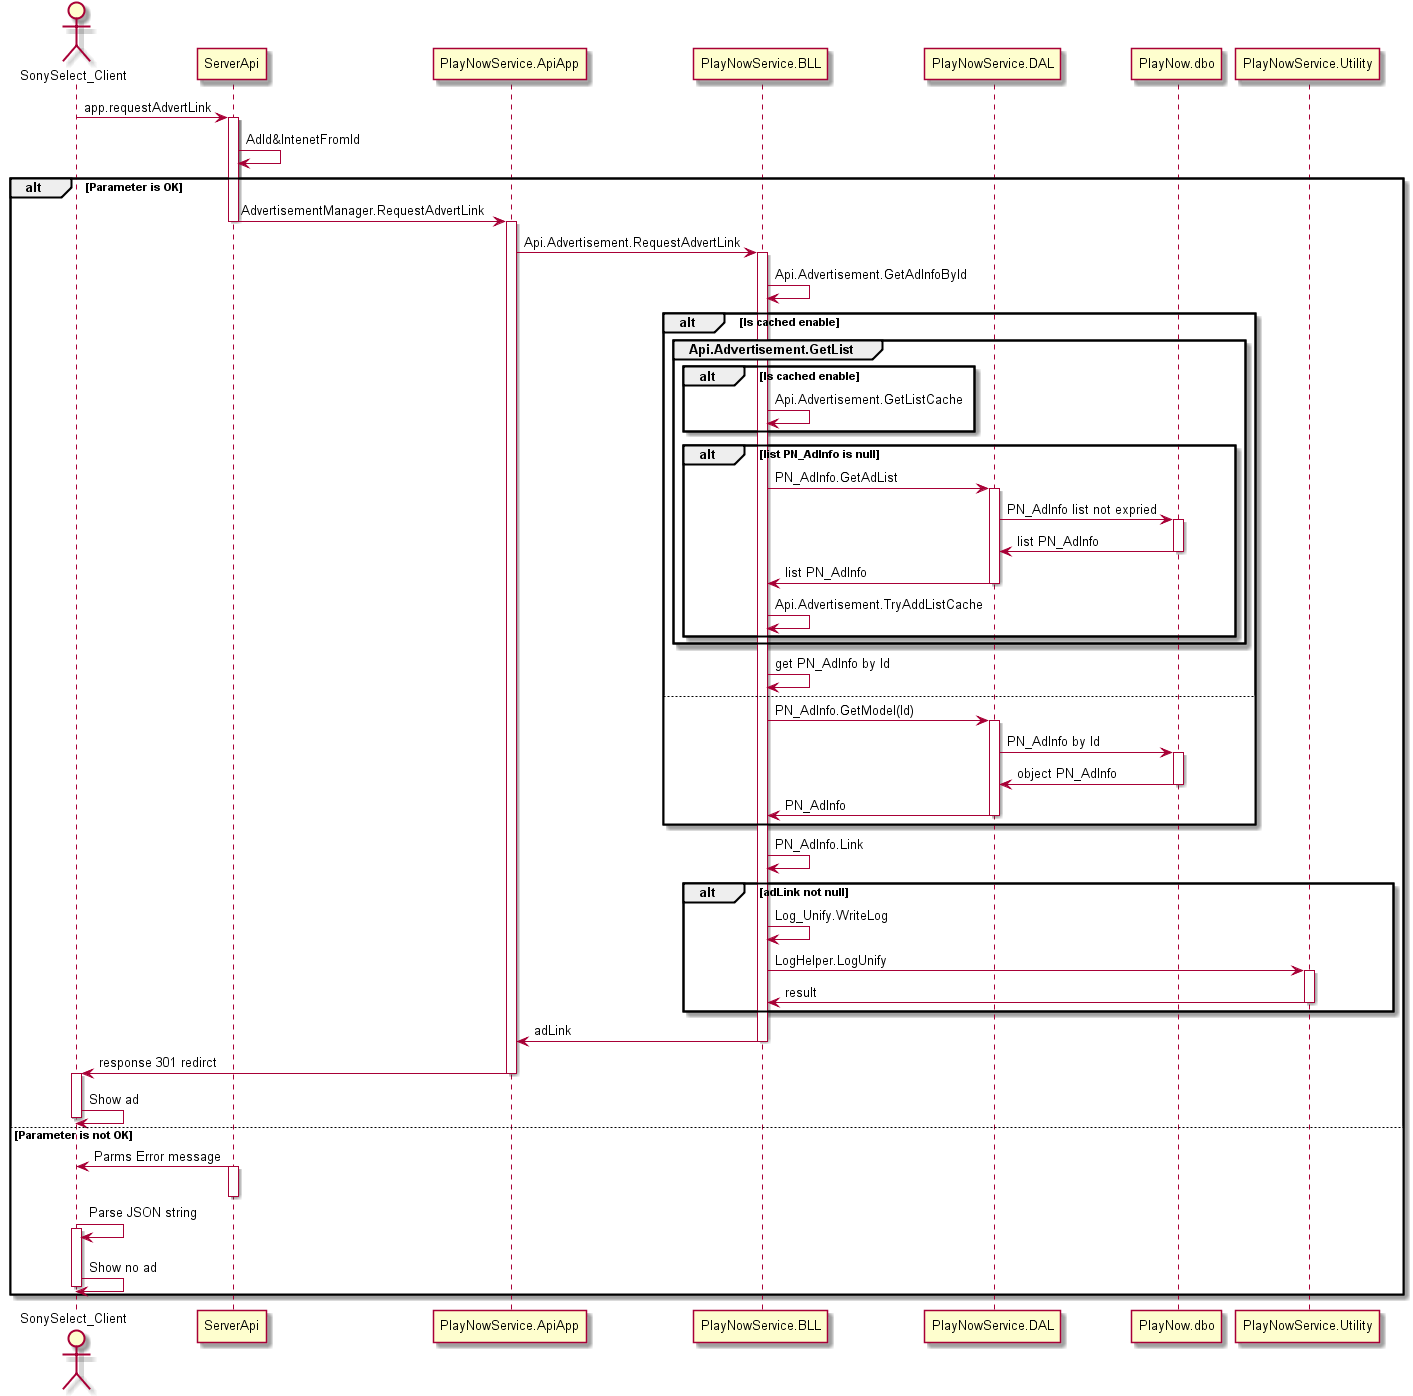

The diagram above was rendered by PlantUML. Its source (embedded in the PNG):
@startuml "widget_adLink_seq.png"
 actor SonySelect_Client
 
 SonySelect_Client->ServerApi : app.requestAdvertLink
 activate ServerApi
 ServerApi->ServerApi : AdId&IntenetFromId
 ALT Parameter is OK
     ServerApi->PlayNowService.ApiApp : AdvertisementManager.RequestAdvertLink
     deactivate ServerApi
     activate PlayNowService.ApiApp
     PlayNowService.ApiApp->PlayNowService.BLL : Api.Advertisement.RequestAdvertLink
     activate PlayNowService.BLL 

     PlayNowService.BLL->PlayNowService.BLL : Api.Advertisement.GetAdInfoById
     ALT Is cached enable
         Group Api.Advertisement.GetList
             ALT Is cached enable
                 PlayNowService.BLL->PlayNowService.BLL : Api.Advertisement.GetListCache
             end    
             ALT list PN_AdInfo is null
                 PlayNowService.BLL->PlayNowService.DAL : PN_AdInfo.GetAdList
                 activate PlayNowService.DAL 
                 PlayNowService.DAL->PlayNow.dbo : PN_AdInfo list not expried
                 activate PlayNow.dbo
                 PlayNow.dbo->PlayNowService.DAL : list PN_AdInfo 
                 deactivate PlayNow.dbo
                 PlayNowService.DAL->PlayNowService.BLL : list PN_AdInfo
                 deactivate PlayNowService.DAL  
                 PlayNowService.BLL->PlayNowService.BLL : Api.Advertisement.TryAddListCache
             end
         end
         PlayNowService.BLL->PlayNowService.BLL : get PN_AdInfo by Id
     else
         PlayNowService.BLL->PlayNowService.DAL : PN_AdInfo.GetModel(Id)
         activate PlayNowService.DAL 
         PlayNowService.DAL->PlayNow.dbo : PN_AdInfo by Id
         activate PlayNow.dbo
         PlayNow.dbo->PlayNowService.DAL : object PN_AdInfo 
         deactivate PlayNow.dbo
         PlayNowService.DAL->PlayNowService.BLL : PN_AdInfo
         deactivate PlayNowService.DAL  
     end
     PlayNowService.BLL->PlayNowService.BLL : PN_AdInfo.Link
     ALT adLink not null
         PlayNowService.BLL->PlayNowService.BLL : Log_Unify.WriteLog
         PlayNowService.BLL->PlayNowService.Utility : LogHelper.LogUnify
         activate PlayNowService.Utility
         PlayNowService.Utility -> PlayNowService.BLL : result
         deactivate PlayNowService.Utility
     end
     PlayNowService.BLL->PlayNowService.ApiApp : adLink
     deactivate PlayNowService.BLL
     PlayNowService.ApiApp->SonySelect_Client : response 301 redirct
     deactivate PlayNowService.ApiApp
     activate SonySelect_Client
     SonySelect_Client->SonySelect_Client : Show ad
     deactivate SonySelect_Client
 else Parameter is not OK
     ServerApi->SonySelect_Client : Parms Error message
     activate ServerApi
     deactivate ServerApi
     SonySelect_Client->SonySelect_Client : Parse JSON string
     activate SonySelect_Client
     SonySelect_Client->SonySelect_Client : Show no ad
     deactivate SonySelect_Client
 end


@enduml